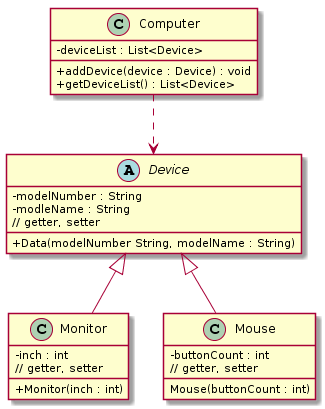

The diagram above was rendered by PlantUML. Its source (embedded in the PNG):
@startuml
skinparam classAttributeIconSize 0

class Computer {
    - deviceList : List<Device>
    
    + addDevice(device : Device) : void
    + getDeviceList() : List<Device>
}

abstract class Device {
    - modelNumber : String
    - modleName : String
    + Data(modelNumber String, modelName : String)
    // getter, setter
}

class Monitor {
    - inch : int
    + Monitor(inch : int)
    // getter, setter
}

class Mouse {
    - buttonCount : int
    Mouse(buttonCount : int)
    // getter, setter
}

Computer ..> Device
Device <|-- Monitor
Device <|-- Mouse
@enduml